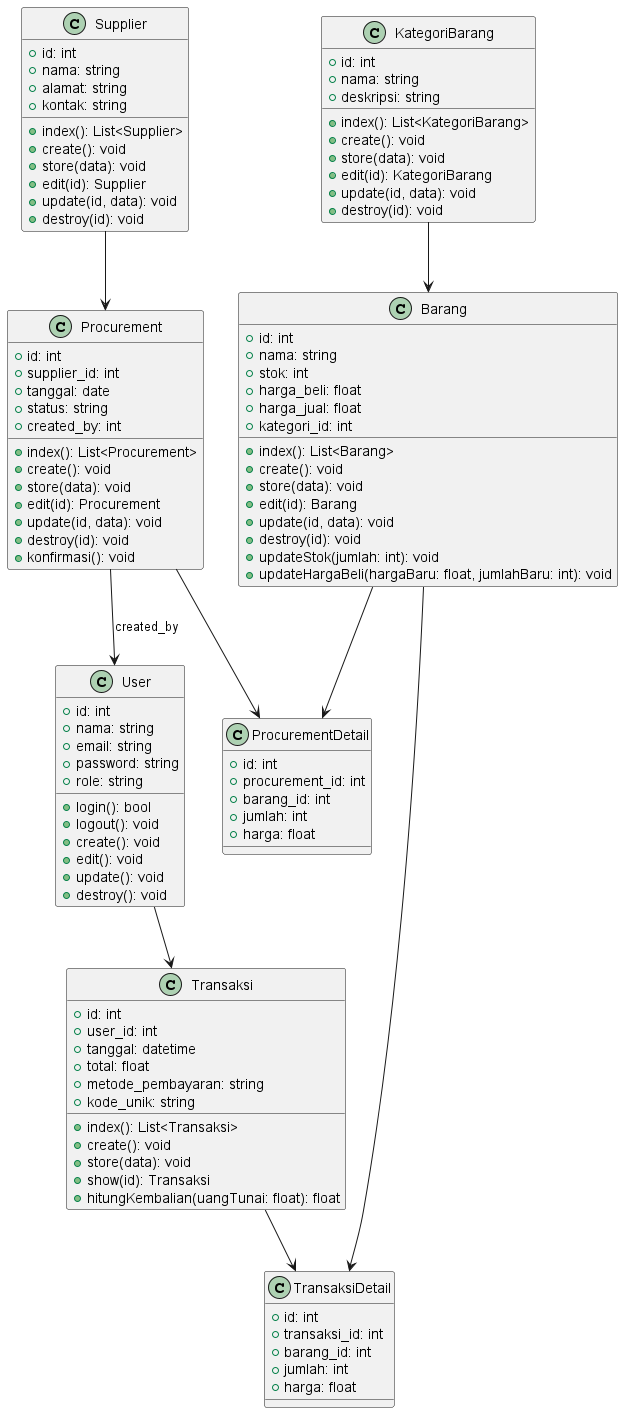

The diagram above was rendered by PlantUML. Its source (embedded in the PNG):
@startuml

' ======================
' CLASS DEFINITIONS
' ======================

class User {
  +id: int
  +nama: string
  +email: string
  +password: string
  +role: string

  +login(): bool
  +logout(): void
  +create(): void
  +edit(): void
  +update(): void
  +destroy(): void
}

class KategoriBarang {
  +id: int
  +nama: string
  +deskripsi: string

  +index(): List<KategoriBarang>
  +create(): void
  +store(data): void
  +edit(id): KategoriBarang
  +update(id, data): void
  +destroy(id): void
}

class Barang {
  +id: int
  +nama: string
  +stok: int
  +harga_beli: float
  +harga_jual: float
  +kategori_id: int

  +index(): List<Barang>
  +create(): void
  +store(data): void
  +edit(id): Barang
  +update(id, data): void
  +destroy(id): void
  +updateStok(jumlah: int): void
  +updateHargaBeli(hargaBaru: float, jumlahBaru: int): void
}

class Supplier {
  +id: int
  +nama: string
  +alamat: string
  +kontak: string

  +index(): List<Supplier>
  +create(): void
  +store(data): void
  +edit(id): Supplier
  +update(id, data): void
  +destroy(id): void
}

class Procurement {
  +id: int
  +supplier_id: int
  +tanggal: date
  +status: string
  +created_by: int

  +index(): List<Procurement>
  +create(): void
  +store(data): void
  +edit(id): Procurement
  +update(id, data): void
  +destroy(id): void
  +konfirmasi(): void
}

class ProcurementDetail {
  +id: int
  +procurement_id: int
  +barang_id: int
  +jumlah: int
  +harga: float
}

class Transaksi {
  +id: int
  +user_id: int
  +tanggal: datetime
  +total: float
  +metode_pembayaran: string
  +kode_unik: string

  +index(): List<Transaksi>
  +create(): void
  +store(data): void
  +show(id): Transaksi
  +hitungKembalian(uangTunai: float): float
}

class TransaksiDetail {
  +id: int
  +transaksi_id: int
  +barang_id: int
  +jumlah: int
  +harga: float
}

' ======================
' RELATIONSHIPS
' ======================

User --> Transaksi
KategoriBarang --> Barang
Barang --> TransaksiDetail
Barang --> ProcurementDetail
Supplier --> Procurement
Procurement --> ProcurementDetail
Transaksi --> TransaksiDetail
Procurement --> User : created_by

@enduml